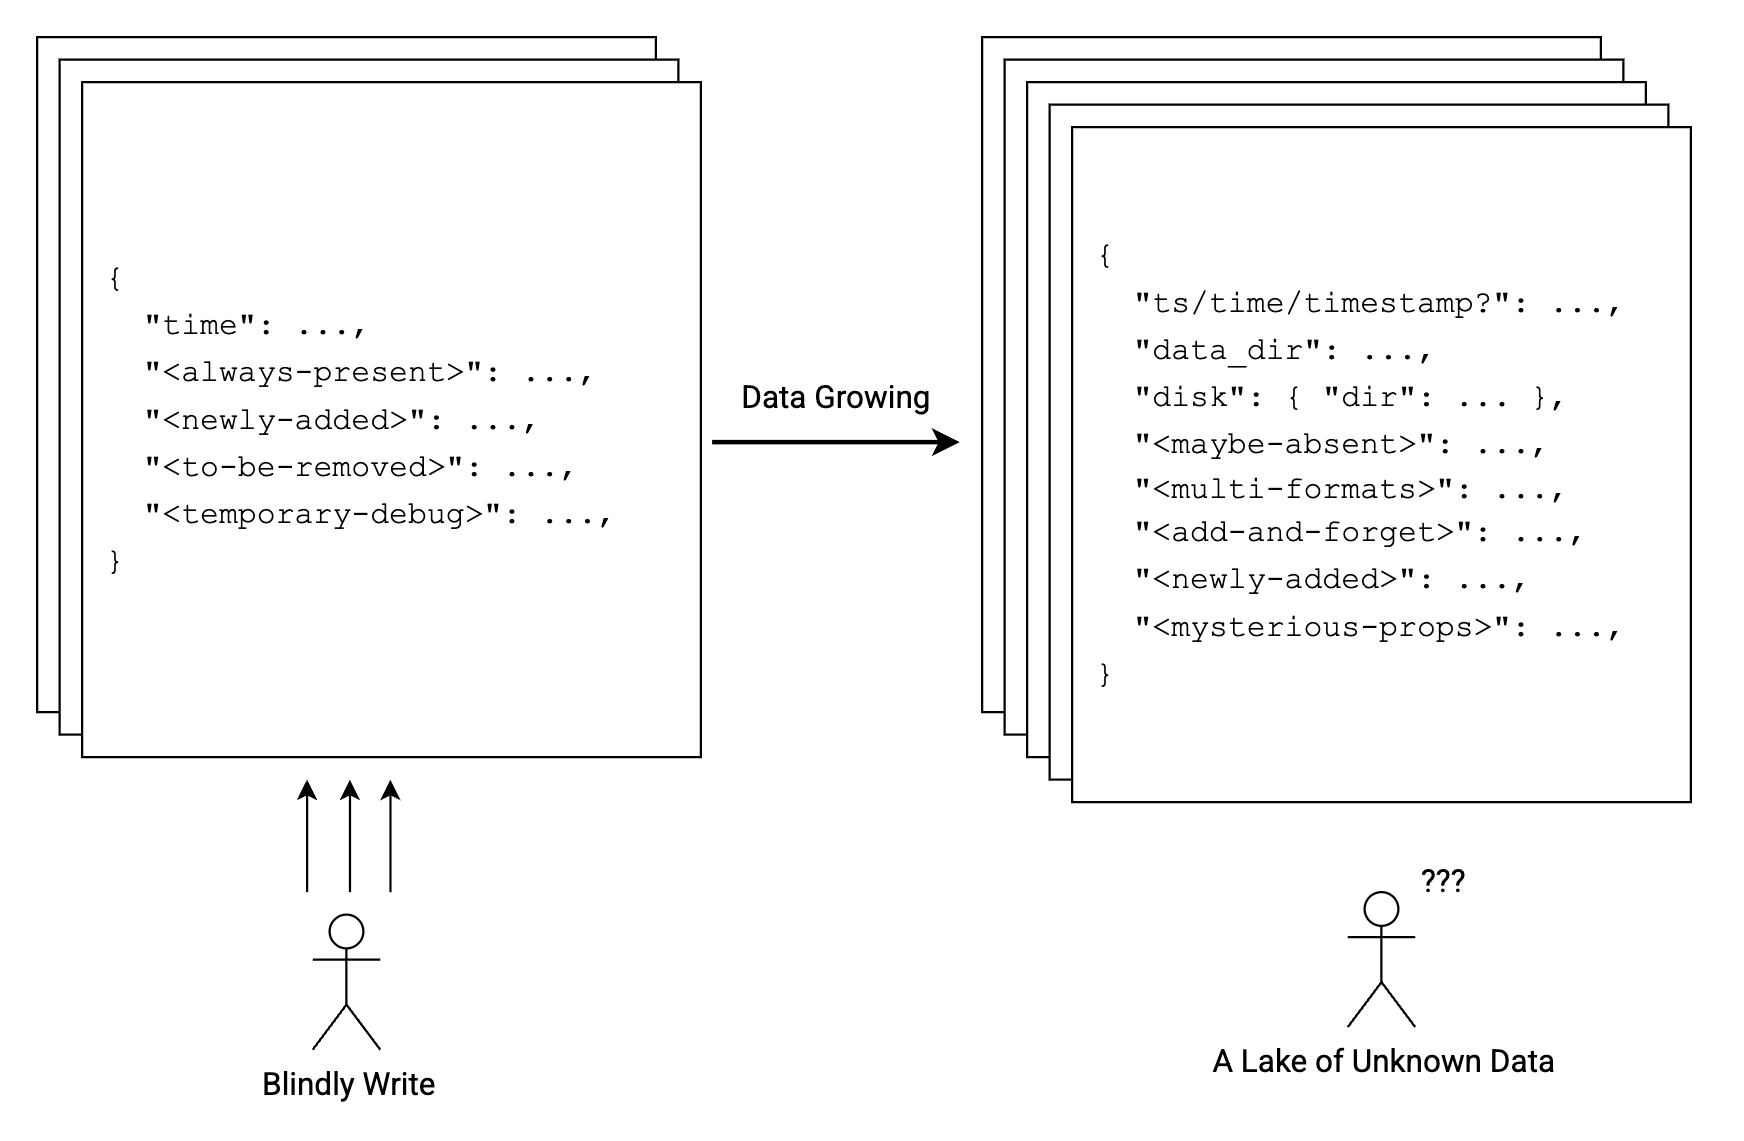

The diagram above was exported from draw.io. Its source (the exported page's mxGraphModel, read from the mxfile embedded in the PNG):
<mxGraphModel dx="1122" dy="803" grid="1" gridSize="10" guides="1" tooltips="1" connect="1" arrows="1" fold="1" page="1" pageScale="1" pageWidth="850" pageHeight="1100" math="0" shadow="0">
  <root>
    <mxCell id="0" />
    <mxCell id="1" parent="0" />
    <mxCell id="wSJUglCoNQ1ffX7sbfZU-2" value="&lt;div style=&quot;line-height: 150%;&quot;&gt;&lt;br&gt;&lt;/div&gt;" style="rounded=0;whiteSpace=wrap;html=1;align=left;spacingTop=0;" vertex="1" parent="1">
      <mxGeometry x="30" y="40" width="275" height="300" as="geometry" />
    </mxCell>
    <mxCell id="wSJUglCoNQ1ffX7sbfZU-3" value="&lt;div style=&quot;line-height: 150%;&quot;&gt;&lt;br&gt;&lt;/div&gt;" style="rounded=0;whiteSpace=wrap;html=1;align=left;spacingTop=0;" vertex="1" parent="1">
      <mxGeometry x="40" y="50" width="275" height="300" as="geometry" />
    </mxCell>
    <mxCell id="6o_8nunwii7DC4agvU4u-4" value="&lt;div style=&quot;line-height: 150%;&quot;&gt;&lt;font style=&quot;font-size: 14px; line-height: 150%;&quot; face=&quot;Courier New&quot;&gt;&amp;nbsp;{&lt;/font&gt;&lt;div&gt;&lt;font style=&quot;font-size: 14px; line-height: 150%;&quot; face=&quot;Courier New&quot;&gt;&amp;nbsp; &amp;nbsp;&quot;time&quot;: ...,&lt;/font&gt;&lt;/div&gt;&lt;div&gt;&lt;font style=&quot;font-size: 14px; line-height: 150%;&quot; face=&quot;Courier New&quot;&gt;&amp;nbsp; &amp;nbsp;&quot;&amp;lt;always-present&amp;gt;&quot;: ...,&lt;/font&gt;&lt;/div&gt;&lt;div&gt;&lt;font style=&quot;font-size: 14px; line-height: 150%;&quot; face=&quot;Courier New&quot;&gt;&amp;nbsp; &amp;nbsp;&quot;&amp;lt;newly-added&amp;gt;&quot;: ...,&lt;/font&gt;&lt;/div&gt;&lt;div&gt;&lt;font style=&quot;font-size: 14px; line-height: 150%;&quot; face=&quot;Courier New&quot;&gt;&amp;nbsp; &amp;nbsp;&quot;&amp;lt;to-be-removed&amp;gt;&quot;: ...,&lt;/font&gt;&lt;/div&gt;&lt;div&gt;&lt;font style=&quot;font-size: 14px; line-height: 150%;&quot; face=&quot;Courier New&quot;&gt;&amp;nbsp; &amp;nbsp;&quot;&amp;lt;temporary-debug&amp;gt;&quot;: ...,&lt;br&gt;&lt;/font&gt;&lt;div&gt;&lt;font style=&quot;font-size: 14px; line-height: 150%;&quot; face=&quot;Courier New&quot;&gt;&amp;nbsp;}&lt;/font&gt;&lt;/div&gt;&lt;/div&gt;&lt;/div&gt;" style="rounded=0;whiteSpace=wrap;html=1;align=left;spacingTop=0;" parent="1" vertex="1">
      <mxGeometry x="50" y="60" width="275" height="300" as="geometry" />
    </mxCell>
    <mxCell id="wSJUglCoNQ1ffX7sbfZU-4" value="&lt;div style=&quot;line-height: 150%;&quot;&gt;&lt;br&gt;&lt;/div&gt;" style="rounded=0;whiteSpace=wrap;html=1;align=left;spacingTop=0;" vertex="1" parent="1">
      <mxGeometry x="450" y="40" width="275" height="300" as="geometry" />
    </mxCell>
    <mxCell id="wSJUglCoNQ1ffX7sbfZU-5" value="&lt;div style=&quot;line-height: 150%;&quot;&gt;&lt;br&gt;&lt;/div&gt;" style="rounded=0;whiteSpace=wrap;html=1;align=left;spacingTop=0;" vertex="1" parent="1">
      <mxGeometry x="460" y="50" width="275" height="300" as="geometry" />
    </mxCell>
    <mxCell id="wSJUglCoNQ1ffX7sbfZU-6" value="&lt;div style=&quot;line-height: 150%;&quot;&gt;&lt;br&gt;&lt;/div&gt;" style="rounded=0;whiteSpace=wrap;html=1;align=left;spacingTop=0;" vertex="1" parent="1">
      <mxGeometry x="470" y="60" width="275" height="300" as="geometry" />
    </mxCell>
    <mxCell id="wSJUglCoNQ1ffX7sbfZU-7" value="&lt;div style=&quot;line-height: 150%;&quot;&gt;&lt;br&gt;&lt;/div&gt;" style="rounded=0;whiteSpace=wrap;html=1;align=left;spacingTop=0;" vertex="1" parent="1">
      <mxGeometry x="480" y="70" width="275" height="300" as="geometry" />
    </mxCell>
    <mxCell id="wSJUglCoNQ1ffX7sbfZU-1" value="&lt;div style=&quot;line-height: 150%;&quot;&gt;&lt;font style=&quot;font-size: 14px; line-height: 150%;&quot; face=&quot;Courier New&quot;&gt;&amp;nbsp;{&lt;/font&gt;&lt;div&gt;&lt;font style=&quot;font-size: 14px; line-height: 150%;&quot; face=&quot;Courier New&quot;&gt;&amp;nbsp; &amp;nbsp;&quot;ts/time/timestamp?&quot;: ...,&lt;/font&gt;&lt;/div&gt;&lt;div&gt;&lt;font style=&quot;font-size: 14px; line-height: 150%;&quot; face=&quot;Courier New&quot;&gt;&amp;nbsp; &amp;nbsp;&quot;data_dir&quot;: ...,&lt;/font&gt;&lt;/div&gt;&lt;div&gt;&lt;font style=&quot;font-size: 14px; line-height: 150%;&quot; face=&quot;Courier New&quot;&gt;&amp;nbsp; &amp;nbsp;&quot;disk&quot;: { &quot;dir&quot;: ... },&lt;/font&gt;&lt;/div&gt;&lt;div&gt;&lt;font style=&quot;font-size: 14px; line-height: 150%;&quot; face=&quot;Courier New&quot;&gt;&amp;nbsp; &amp;nbsp;&quot;&amp;lt;maybe-absent&amp;gt;&quot;: ...,&lt;/font&gt;&lt;/div&gt;&lt;div&gt;&lt;span style=&quot;font-family: &amp;quot;Courier New&amp;quot;; font-size: 14px; background-color: transparent; color: light-dark(rgb(0, 0, 0), rgb(255, 255, 255));&quot;&gt;&amp;nbsp; &amp;nbsp;&quot;&amp;lt;multi-formats&amp;gt;&quot;: ...,&lt;/span&gt;&lt;/div&gt;&lt;div&gt;&lt;div&gt;&lt;font style=&quot;font-size: 14px; line-height: 21px;&quot; face=&quot;Courier New&quot;&gt;&amp;nbsp; &amp;nbsp;&quot;&amp;lt;add-and-forget&amp;gt;&quot;: ...,&lt;/font&gt;&lt;/div&gt;&lt;/div&gt;&lt;div&gt;&lt;span style=&quot;font-family: &amp;quot;Courier New&amp;quot;; font-size: 14px; line-height: 150%;&quot;&gt;&amp;nbsp; &amp;nbsp;&quot;&amp;lt;newly-added&amp;gt;&quot;: ...,&lt;/span&gt;&lt;/div&gt;&lt;div&gt;&lt;font style=&quot;font-size: 14px; line-height: 150%;&quot; face=&quot;Courier New&quot;&gt;&amp;nbsp; &amp;nbsp;&quot;&amp;lt;mysterious-props&amp;gt;&quot;: ...,&lt;br&gt;&lt;/font&gt;&lt;div&gt;&lt;font style=&quot;font-size: 14px; line-height: 150%;&quot; face=&quot;Courier New&quot;&gt;&amp;nbsp;}&lt;/font&gt;&lt;/div&gt;&lt;/div&gt;&lt;/div&gt;" style="rounded=0;whiteSpace=wrap;html=1;align=left;" vertex="1" parent="1">
      <mxGeometry x="490" y="80" width="275" height="300" as="geometry" />
    </mxCell>
    <mxCell id="wSJUglCoNQ1ffX7sbfZU-8" value="&lt;font style=&quot;font-size: 14px;&quot; face=&quot;Roboto&quot;&gt;Blindly Write&lt;/font&gt;" style="shape=umlActor;verticalLabelPosition=bottom;verticalAlign=top;html=1;outlineConnect=0;" vertex="1" parent="1">
      <mxGeometry x="152.5" y="430" width="30" height="60" as="geometry" />
    </mxCell>
    <mxCell id="wSJUglCoNQ1ffX7sbfZU-9" value="" style="endArrow=classic;html=1;rounded=0;strokeWidth=2;" edge="1" parent="1">
      <mxGeometry width="50" height="50" relative="1" as="geometry">
        <mxPoint x="330" y="220" as="sourcePoint" />
        <mxPoint x="440" y="220" as="targetPoint" />
      </mxGeometry>
    </mxCell>
    <mxCell id="wSJUglCoNQ1ffX7sbfZU-10" value="&lt;font style=&quot;font-size: 14px;&quot; face=&quot;Roboto&quot;&gt;Data Growing&lt;/font&gt;" style="text;html=1;align=center;verticalAlign=middle;whiteSpace=wrap;rounded=0;" vertex="1" parent="1">
      <mxGeometry x="320" y="185" width="130" height="30" as="geometry" />
    </mxCell>
    <mxCell id="wSJUglCoNQ1ffX7sbfZU-16" value="&lt;font style=&quot;font-size: 14px;&quot; face=&quot;Roboto&quot;&gt;A Lake of Unknown Data&lt;/font&gt;" style="shape=umlActor;verticalLabelPosition=bottom;verticalAlign=top;html=1;outlineConnect=0;" vertex="1" parent="1">
      <mxGeometry x="612.5" y="420" width="30" height="60" as="geometry" />
    </mxCell>
    <mxCell id="wSJUglCoNQ1ffX7sbfZU-21" value="" style="endArrow=classic;html=1;rounded=0;" edge="1" parent="1">
      <mxGeometry width="50" height="50" relative="1" as="geometry">
        <mxPoint x="150" y="420" as="sourcePoint" />
        <mxPoint x="150" y="370" as="targetPoint" />
      </mxGeometry>
    </mxCell>
    <mxCell id="wSJUglCoNQ1ffX7sbfZU-22" value="" style="endArrow=classic;html=1;rounded=0;" edge="1" parent="1">
      <mxGeometry width="50" height="50" relative="1" as="geometry">
        <mxPoint x="169.05" y="420" as="sourcePoint" />
        <mxPoint x="169.05" y="370" as="targetPoint" />
      </mxGeometry>
    </mxCell>
    <mxCell id="wSJUglCoNQ1ffX7sbfZU-23" value="" style="endArrow=classic;html=1;rounded=0;" edge="1" parent="1">
      <mxGeometry width="50" height="50" relative="1" as="geometry">
        <mxPoint x="187.05" y="420" as="sourcePoint" />
        <mxPoint x="187.05" y="370" as="targetPoint" />
      </mxGeometry>
    </mxCell>
    <mxCell id="wSJUglCoNQ1ffX7sbfZU-25" value="&lt;font style=&quot;font-size: 14px;&quot; face=&quot;Roboto&quot;&gt;???&lt;/font&gt;" style="text;html=1;align=left;verticalAlign=middle;whiteSpace=wrap;rounded=0;" vertex="1" parent="1">
      <mxGeometry x="642.5" y="400" width="130" height="30" as="geometry" />
    </mxCell>
  </root>
</mxGraphModel>